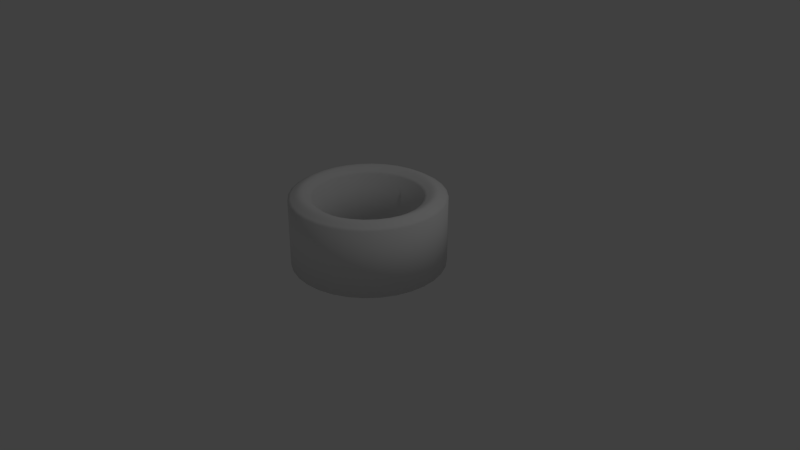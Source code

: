 # Source: well.blend  (saved by Blender 2.76.0; exported with 4.5.12 LTS)
import bpy
from mathutils import Matrix  # noqa: F401  (used for matrix-valued properties, if any)

bpy.ops.wm.read_factory_settings(use_empty=True)
scene = bpy.context.scene
scene.name = 'Scene'

# ---- collections
col_collection_1 = bpy.data.collections.new('Collection 1'); scene.collection.children.link(col_collection_1)

# ---- world
world_world = bpy.data.worlds.new('World'); scene.world = world_world
world_world.color = (0.05088, 0.05088, 0.05088)
world_world.use_sun_shadow = False
world_world.sun_shadow_jitter_overblur = 0.0
world_world.cycles.sampling_method = 'MANUAL'
world_world.cycles.sample_map_resolution = 256

# ---- cameras
cam_camera = bpy.data.cameras.new('Camera')
cam_camera.clip_end = 100.0
cam_camera.lens = 35.0
cam_camera.sensor_width = 32.0
cam_camera.sensor_height = 18.0
cam_camera.ortho_scale = 7.314
cam_camera.dof.focus_distance = 0.0
cam_camera.dof.aperture_fstop = 128.0

# ---- lights
light_lamp = bpy.data.lights.new('Lamp', 'POINT')
light_lamp.transmission_factor = 0.0
light_lamp.cutoff_distance = 30.0
light_lamp.energy = 100.0
light_lamp.shadow_buffer_clip_start = 1.001
light_lamp.shadow_soft_size = 0.1
light_lamp.shadow_maximum_resolution = 0.006
light_lamp.use_absolute_resolution = True
light_lamp.cycles.use_multiple_importance_sampling = False

# ---- meshes
me_cylinder = bpy.data.meshes.new('Cylinder')
me_cylinder.from_pydata([(-0.1951, 0.9808, 0.8233), (-0.1951, 0.9808, -0.05983), (-0.3827, 0.9239, 0.8233), (-0.3827, 0.9239, -0.05983), (-0.5556, 0.8315, 0.8233), (-0.5556, 0.8315, -0.05983), (-0.7071, 0.7071, 0.8233), (-0.7071, 0.7071, -0.05983), (-0.8315, 0.5556, 0.8233), (-0.8315, 0.5556, -0.05983), (-0.9239, 0.3827, 0.8233), (-0.9239, 0.3827, -0.05983), (-0.9808, 0.1951, 0.8233), (-0.9808, 0.1951, -0.05983), (-1.0, 9.656e-07, 0.8233), (-1.0, 9.656e-07, -0.05983), (-0.9808, -0.1951, 0.8233), (-0.9808, -0.1951, -0.05983), (-0.9239, -0.3827, 0.8233), (-0.9239, -0.3827, -0.05983), (-0.8315, -0.5556, 0.8233), (-0.8315, -0.5556, -0.05983), (-0.7071, -0.7071, 0.8233), (-0.7071, -0.7071, -0.05983), (-0.5556, -0.8315, 0.8233), (-0.5556, -0.8315, -0.05983), (-0.3827, -0.9239, 0.8233), (-0.3827, -0.9239, -0.05983), (-0.1951, -0.9808, 0.8233), (-0.1951, -0.9808, -0.05983), (-3.258e-07, -1.0, 0.8233), (-3.258e-07, -1.0, -0.05983), (0.1951, -0.9808, 0.8233), (0.1951, -0.9808, -0.05983), (0.3827, -0.9239, 0.8233), (0.3827, -0.9239, -0.05983), (0.5556, -0.8315, 0.8233), (0.5556, -0.8315, -0.05983), (0.7071, -0.7071, 0.8233), (0.7071, -0.7071, -0.05983), (0.8315, -0.5556, 0.8233), (0.8315, -0.5556, -0.05983), (0.9239, -0.3827, 0.8233), (0.9239, -0.3827, -0.05983), (0.9808, -0.1951, 0.8233), (0.9808, -0.1951, -0.05983), (1.0, 7.55e-08, 0.8233), (1.0, 7.55e-08, -0.05983), (0.9808, 0.1951, 0.8233), (0.9808, 0.1951, -0.05983), (0.9239, 0.3827, 0.8233), (0.9239, 0.3827, -0.05983), (0.8315, 0.5556, 0.8233), (0.8315, 0.5556, -0.05983), (0.7071, 0.7071, 0.8233), (0.7071, 0.7071, -0.05983), (0.5556, 0.8315, 0.8233), (0.5556, 0.8315, -0.05983), (0.3827, 0.9239, 0.8233), (0.3827, 0.9239, -0.05983), (0.1951, 0.9808, 0.8233), (0.1951, 0.9808, -0.05983), (0.0, 1.0, 0.8233), (0.0, 1.0, -0.05983), (-0.137, 0.6885, 0.8233), (-0.137, 0.6885, -0.05983), (-0.2686, 0.6486, 0.8233), (-0.2686, 0.6486, -0.05983), (-0.39, 0.5837, 0.8233), (-0.39, 0.5837, -0.05983), (-0.4964, 0.4964, 0.8233), (-0.4964, 0.4964, -0.05983), (-0.5837, 0.39, 0.8233), (-0.5837, 0.39, -0.05983), (-0.6486, 0.2686, 0.8233), (-0.6486, 0.2686, -0.05983), (-0.6885, 0.137, 0.8233), (-0.6885, 0.137, -0.05983), (-0.702, 9.656e-07, 0.8233), (-0.702, 9.656e-07, -0.05983), (-0.6885, -0.137, 0.8233), (-0.6885, -0.137, -0.05983), (-0.6486, -0.2686, 0.8233), (-0.6486, -0.2686, -0.05983), (-0.5837, -0.39, 0.8233), (-0.5837, -0.39, -0.05983), (-0.4964, -0.4964, 0.8233), (-0.4964, -0.4964, -0.05983), (-0.39, -0.5837, 0.8233), (-0.39, -0.5837, -0.05983), (-0.2686, -0.6486, 0.8233), (-0.2686, -0.6486, -0.05983), (-0.137, -0.6885, 0.8233), (-0.137, -0.6885, -0.05983), (-3.258e-07, -0.702, 0.8233), (-3.258e-07, -0.702, -0.05983), (0.137, -0.6885, 0.8233), (0.137, -0.6885, -0.05983), (0.2686, -0.6486, 0.8233), (0.2686, -0.6486, -0.05983), (0.39, -0.5837, 0.8233), (0.39, -0.5837, -0.05983), (0.4964, -0.4964, 0.8233), (0.4964, -0.4964, -0.05983), (0.5837, -0.39, 0.8233), (0.5837, -0.39, -0.05983), (0.6486, -0.2686, 0.8233), (0.6486, -0.2686, -0.05983), (0.6885, -0.137, 0.8233), (0.6885, -0.137, -0.05983), (0.702, 7.55e-08, 0.8233), (0.702, 7.55e-08, -0.05983), (0.6885, 0.137, 0.8233), (0.6885, 0.137, -0.05983), (0.6486, 0.2686, 0.8233), (0.6486, 0.2686, -0.05983), (0.5837, 0.39, 0.8233), (0.5837, 0.39, -0.05983), (0.4964, 0.4964, 0.8233), (0.4964, 0.4964, -0.05983), (0.39, 0.5837, 0.8233), (0.39, 0.5837, -0.05983), (0.2686, 0.6486, 0.8233), (0.2686, 0.6486, -0.05983), (0.137, 0.6885, 0.8233), (0.137, 0.6885, -0.05983), (0.0, 0.702, 0.8233), (0.0, 0.702, -0.05983), (-0.1878, 0.9443, 0.8442), (-0.1806, 0.9077, 0.8674), (-0.1733, 0.8712, 0.8862), (-0.166, 0.8347, 0.8939), (-0.1588, 0.7981, 0.8862), (-0.1515, 0.7616, 0.8674), (-0.1442, 0.725, 0.8442), (-0.3684, 0.8895, 0.8442), (-0.3542, 0.8551, 0.8674), (-0.3399, 0.8206, 0.8862), (-0.3257, 0.7862, 0.8939), (-0.3114, 0.7518, 0.8862), (-0.2972, 0.7174, 0.8674), (-0.2829, 0.683, 0.8442), (-0.5349, 0.8005, 0.8442), (-0.5142, 0.7695, 0.8674), (-0.4935, 0.7386, 0.8862), (-0.4728, 0.7076, 0.8939), (-0.4521, 0.6766, 0.8862), (-0.4314, 0.6456, 0.8674), (-0.4107, 0.6147, 0.8442), (-0.6808, 0.6808, 0.8442), (-0.6544, 0.6544, 0.8674), (-0.6281, 0.6281, 0.8862), (-0.6018, 0.6018, 0.8939), (-0.5754, 0.5754, 0.8862), (-0.5491, 0.5491, 0.8674), (-0.5227, 0.5227, 0.8442), (-0.8005, 0.5349, 0.8442), (-0.7695, 0.5142, 0.8674), (-0.7386, 0.4935, 0.8862), (-0.7076, 0.4728, 0.8939), (-0.6766, 0.4521, 0.8862), (-0.6456, 0.4314, 0.8674), (-0.6147, 0.4107, 0.8442), (-0.8895, 0.3684, 0.8442), (-0.8551, 0.3542, 0.8674), (-0.8206, 0.3399, 0.8862), (-0.7862, 0.3257, 0.8939), (-0.7518, 0.3114, 0.8862), (-0.7174, 0.2972, 0.8674), (-0.683, 0.2829, 0.8442), (-0.9443, 0.1878, 0.8442), (-0.9077, 0.1806, 0.8674), (-0.8712, 0.1733, 0.8862), (-0.8346, 0.166, 0.8939), (-0.7981, 0.1588, 0.8862), (-0.7616, 0.1515, 0.8674), (-0.725, 0.1442, 0.8442), (-0.9628, 9.656e-07, 0.8442), (-0.9255, 9.656e-07, 0.8674), (-0.8883, 9.656e-07, 0.8862), (-0.851, 9.656e-07, 0.8939), (-0.8138, 9.656e-07, 0.8862), (-0.7765, 9.656e-07, 0.8674), (-0.7393, 9.656e-07, 0.8442), (-0.9443, -0.1878, 0.8442), (-0.9077, -0.1806, 0.8674), (-0.8712, -0.1733, 0.8862), (-0.8347, -0.166, 0.8939), (-0.7981, -0.1588, 0.8862), (-0.7616, -0.1515, 0.8674), (-0.725, -0.1442, 0.8442), (-0.8895, -0.3684, 0.8442), (-0.8551, -0.3542, 0.8674), (-0.8206, -0.3399, 0.8862), (-0.7862, -0.3257, 0.8939), (-0.7518, -0.3114, 0.8862), (-0.7174, -0.2972, 0.8674), (-0.683, -0.2829, 0.8442), (-0.8005, -0.5349, 0.8442), (-0.7695, -0.5142, 0.8674), (-0.7386, -0.4935, 0.8862), (-0.7076, -0.4728, 0.8939), (-0.6766, -0.4521, 0.8862), (-0.6456, -0.4314, 0.8674), (-0.6147, -0.4107, 0.8442), (-0.6808, -0.6808, 0.8442), (-0.6544, -0.6544, 0.8674), (-0.6281, -0.6281, 0.8862), (-0.6018, -0.6018, 0.8939), (-0.5754, -0.5754, 0.8862), (-0.5491, -0.5491, 0.8674), (-0.5227, -0.5227, 0.8442), (-0.5349, -0.8005, 0.8442), (-0.5142, -0.7695, 0.8674), (-0.4935, -0.7386, 0.8862), (-0.4728, -0.7076, 0.8939), (-0.4521, -0.6766, 0.8862), (-0.4314, -0.6456, 0.8674), (-0.4107, -0.6147, 0.8442), (-0.3684, -0.8895, 0.8442), (-0.3542, -0.8551, 0.8674), (-0.3399, -0.8206, 0.8862), (-0.3257, -0.7862, 0.8939), (-0.3114, -0.7518, 0.8862), (-0.2972, -0.7174, 0.8674), (-0.2829, -0.683, 0.8442), (-0.1878, -0.9443, 0.8442), (-0.1806, -0.9077, 0.8674), (-0.1733, -0.8712, 0.8862), (-0.166, -0.8346, 0.8939), (-0.1588, -0.7981, 0.8862), (-0.1515, -0.7616, 0.8674), (-0.1442, -0.725, 0.8442), (-3.258e-07, -0.9628, 0.8442), (-3.258e-07, -0.9255, 0.8674), (-3.258e-07, -0.8883, 0.8862), (-3.258e-07, -0.851, 0.8939), (-3.258e-07, -0.8138, 0.8862), (-3.258e-07, -0.7765, 0.8674), (-3.258e-07, -0.7393, 0.8442), (0.1878, -0.9443, 0.8442), (0.1806, -0.9077, 0.8674), (0.1733, -0.8712, 0.8862), (0.166, -0.8347, 0.8939), (0.1588, -0.7981, 0.8862), (0.1515, -0.7616, 0.8674), (0.1442, -0.725, 0.8442), (0.3684, -0.8895, 0.8442), (0.3542, -0.8551, 0.8674), (0.3399, -0.8206, 0.8862), (0.3257, -0.7862, 0.8939), (0.3114, -0.7518, 0.8862), (0.2972, -0.7174, 0.8674), (0.2829, -0.683, 0.8442), (0.5349, -0.8005, 0.8442), (0.5142, -0.7695, 0.8674), (0.4935, -0.7386, 0.8862), (0.4728, -0.7076, 0.8939), (0.4521, -0.6766, 0.8862), (0.4314, -0.6456, 0.8674), (0.4107, -0.6147, 0.8442), (0.6808, -0.6808, 0.8442), (0.6544, -0.6544, 0.8674), (0.6281, -0.6281, 0.8862), (0.6018, -0.6018, 0.8939), (0.5754, -0.5754, 0.8862), (0.5491, -0.5491, 0.8674), (0.5227, -0.5227, 0.8442), (0.8005, -0.5349, 0.8442), (0.7695, -0.5142, 0.8674), (0.7386, -0.4935, 0.8862), (0.7076, -0.4728, 0.8939), (0.6766, -0.4521, 0.8862), (0.6456, -0.4314, 0.8674), (0.6147, -0.4107, 0.8442), (0.8895, -0.3684, 0.8442), (0.8551, -0.3542, 0.8674), (0.8206, -0.3399, 0.8862), (0.7862, -0.3257, 0.8939), (0.7518, -0.3114, 0.8862), (0.7174, -0.2972, 0.8674), (0.683, -0.2829, 0.8442), (0.9443, -0.1878, 0.8442), (0.9077, -0.1806, 0.8674), (0.8712, -0.1733, 0.8862), (0.8347, -0.166, 0.8939), (0.7981, -0.1588, 0.8862), (0.7616, -0.1515, 0.8674), (0.725, -0.1442, 0.8442), (0.9628, 7.55e-08, 0.8442), (0.9255, 7.55e-08, 0.8674), (0.8883, 7.55e-08, 0.8862), (0.851, 7.55e-08, 0.8939), (0.8138, 7.55e-08, 0.8862), (0.7765, 7.55e-08, 0.8674), (0.7393, 7.55e-08, 0.8442), (0.9443, 0.1878, 0.8442), (0.9077, 0.1806, 0.8674), (0.8712, 0.1733, 0.8862), (0.8347, 0.166, 0.8939), (0.7981, 0.1588, 0.8862), (0.7616, 0.1515, 0.8674), (0.725, 0.1442, 0.8442), (0.8895, 0.3684, 0.8442), (0.8551, 0.3542, 0.8674), (0.8206, 0.3399, 0.8862), (0.7862, 0.3257, 0.8939), (0.7518, 0.3114, 0.8862), (0.7174, 0.2972, 0.8674), (0.683, 0.2829, 0.8442), (0.8005, 0.5349, 0.8442), (0.7695, 0.5142, 0.8674), (0.7386, 0.4935, 0.8862), (0.7076, 0.4728, 0.8939), (0.6766, 0.4521, 0.8862), (0.6456, 0.4314, 0.8674), (0.6147, 0.4107, 0.8442), (0.6808, 0.6808, 0.8442), (0.6544, 0.6544, 0.8674), (0.6281, 0.6281, 0.8862), (0.6018, 0.6018, 0.8939), (0.5754, 0.5754, 0.8862), (0.5491, 0.5491, 0.8674), (0.5227, 0.5227, 0.8442), (0.5349, 0.8005, 0.8442), (0.5142, 0.7695, 0.8674), (0.4935, 0.7386, 0.8862), (0.4728, 0.7076, 0.8939), (0.4521, 0.6766, 0.8862), (0.4314, 0.6456, 0.8674), (0.4107, 0.6147, 0.8442), (0.3684, 0.8895, 0.8442), (0.3542, 0.8551, 0.8674), (0.3399, 0.8206, 0.8862), (0.3257, 0.7862, 0.8939), (0.3114, 0.7518, 0.8862), (0.2972, 0.7174, 0.8674), (0.2829, 0.683, 0.8442), (0.1878, 0.9443, 0.8442), (0.1806, 0.9077, 0.8674), (0.1733, 0.8712, 0.8862), (0.166, 0.8347, 0.8939), (0.1588, 0.7981, 0.8862), (0.1515, 0.7616, 0.8674), (0.1442, 0.725, 0.8442), (0.0, 0.9628, 0.8442), (0.0, 0.9255, 0.8674), (0.0, 0.8883, 0.8862), (0.0, 0.851, 0.8939), (0.0, 0.8138, 0.8862), (0.0, 0.7765, 0.8674), (0.0, 0.7393, 0.8442)], [], [(35, 34, 32, 33), (21, 20, 18, 19), (29, 28, 26, 27), (23, 22, 20, 21), (37, 36, 34, 35), (19, 18, 16, 17), (31, 30, 28, 29), (39, 38, 36, 37), (33, 32, 30, 31), (25, 24, 22, 23), (13, 12, 10, 11), (27, 26, 24, 25), (59, 58, 56, 57), (63, 62, 60, 61), (43, 42, 40, 41), (57, 56, 54, 55), (53, 52, 50, 51), (9, 8, 6, 7), (61, 60, 58, 59), (11, 10, 8, 9), (55, 54, 52, 53), (41, 40, 38, 39), (3, 2, 0, 1), (45, 44, 42, 43), (47, 46, 44, 45), (7, 6, 4, 5), (51, 50, 48, 49), (17, 16, 14, 15), (1, 0, 62, 63), (49, 48, 46, 47), (15, 14, 12, 13), (5, 4, 2, 3), (97, 96, 98, 99), (83, 82, 84, 85), (91, 90, 92, 93), (85, 84, 86, 87), (99, 98, 100, 101), (81, 80, 82, 83), (93, 92, 94, 95), (101, 100, 102, 103), (95, 94, 96, 97), (87, 86, 88, 89), (75, 74, 76, 77), (89, 88, 90, 91), (121, 120, 122, 123), (125, 124, 126, 127), (105, 104, 106, 107), (119, 118, 120, 121), (115, 114, 116, 117), (71, 70, 72, 73), (123, 122, 124, 125), (73, 72, 74, 75), (117, 116, 118, 119), (103, 102, 104, 105), (65, 64, 66, 67), (107, 106, 108, 109), (109, 108, 110, 111), (69, 68, 70, 71), (113, 112, 114, 115), (79, 78, 80, 81), (127, 126, 64, 65), (111, 110, 112, 113), (77, 76, 78, 79), (67, 66, 68, 69), (351, 134, 64, 126), (1, 63, 127, 65), (134, 141, 66, 64), (3, 1, 65, 67), (141, 148, 68, 66), (5, 3, 67, 69), (148, 155, 70, 68), (7, 5, 69, 71), (155, 162, 72, 70), (9, 7, 71, 73), (162, 169, 74, 72), (11, 9, 73, 75), (169, 176, 76, 74), (13, 11, 75, 77), (176, 183, 78, 76), (15, 13, 77, 79), (183, 190, 80, 78), (17, 15, 79, 81), (190, 197, 82, 80), (19, 17, 81, 83), (197, 204, 84, 82), (21, 19, 83, 85), (204, 211, 86, 84), (23, 21, 85, 87), (211, 218, 88, 86), (25, 23, 87, 89), (218, 225, 90, 88), (27, 25, 89, 91), (225, 232, 92, 90), (29, 27, 91, 93), (232, 239, 94, 92), (31, 29, 93, 95), (239, 246, 96, 94), (33, 31, 95, 97), (246, 253, 98, 96), (35, 33, 97, 99), (253, 260, 100, 98), (37, 35, 99, 101), (260, 267, 102, 100), (39, 37, 101, 103), (267, 274, 104, 102), (41, 39, 103, 105), (274, 281, 106, 104), (43, 41, 105, 107), (281, 288, 108, 106), (45, 43, 107, 109), (288, 295, 110, 108), (47, 45, 109, 111), (295, 302, 112, 110), (49, 47, 111, 113), (302, 309, 114, 112), (51, 49, 113, 115), (309, 316, 116, 114), (53, 51, 115, 117), (316, 323, 118, 116), (55, 53, 117, 119), (323, 330, 120, 118), (57, 55, 119, 121), (330, 337, 122, 120), (59, 57, 121, 123), (337, 344, 124, 122), (61, 59, 123, 125), (344, 351, 126, 124), (63, 61, 125, 127), (60, 62, 345, 338), (338, 345, 346, 339), (339, 346, 347, 340), (340, 347, 348, 341), (341, 348, 349, 342), (342, 349, 350, 343), (343, 350, 351, 344), (58, 60, 338, 331), (331, 338, 339, 332), (332, 339, 340, 333), (333, 340, 341, 334), (334, 341, 342, 335), (335, 342, 343, 336), (336, 343, 344, 337), (56, 58, 331, 324), (324, 331, 332, 325), (325, 332, 333, 326), (326, 333, 334, 327), (327, 334, 335, 328), (328, 335, 336, 329), (329, 336, 337, 330), (54, 56, 324, 317), (317, 324, 325, 318), (318, 325, 326, 319), (319, 326, 327, 320), (320, 327, 328, 321), (321, 328, 329, 322), (322, 329, 330, 323), (52, 54, 317, 310), (310, 317, 318, 311), (311, 318, 319, 312), (312, 319, 320, 313), (313, 320, 321, 314), (314, 321, 322, 315), (315, 322, 323, 316), (50, 52, 310, 303), (303, 310, 311, 304), (304, 311, 312, 305), (305, 312, 313, 306), (306, 313, 314, 307), (307, 314, 315, 308), (308, 315, 316, 309), (48, 50, 303, 296), (296, 303, 304, 297), (297, 304, 305, 298), (298, 305, 306, 299), (299, 306, 307, 300), (300, 307, 308, 301), (301, 308, 309, 302), (46, 48, 296, 289), (289, 296, 297, 290), (290, 297, 298, 291), (291, 298, 299, 292), (292, 299, 300, 293), (293, 300, 301, 294), (294, 301, 302, 295), (44, 46, 289, 282), (282, 289, 290, 283), (283, 290, 291, 284), (284, 291, 292, 285), (285, 292, 293, 286), (286, 293, 294, 287), (287, 294, 295, 288), (42, 44, 282, 275), (275, 282, 283, 276), (276, 283, 284, 277), (277, 284, 285, 278), (278, 285, 286, 279), (279, 286, 287, 280), (280, 287, 288, 281), (40, 42, 275, 268), (268, 275, 276, 269), (269, 276, 277, 270), (270, 277, 278, 271), (271, 278, 279, 272), (272, 279, 280, 273), (273, 280, 281, 274), (38, 40, 268, 261), (261, 268, 269, 262), (262, 269, 270, 263), (263, 270, 271, 264), (264, 271, 272, 265), (265, 272, 273, 266), (266, 273, 274, 267), (36, 38, 261, 254), (254, 261, 262, 255), (255, 262, 263, 256), (256, 263, 264, 257), (257, 264, 265, 258), (258, 265, 266, 259), (259, 266, 267, 260), (34, 36, 254, 247), (247, 254, 255, 248), (248, 255, 256, 249), (249, 256, 257, 250), (250, 257, 258, 251), (251, 258, 259, 252), (252, 259, 260, 253), (32, 34, 247, 240), (240, 247, 248, 241), (241, 248, 249, 242), (242, 249, 250, 243), (243, 250, 251, 244), (244, 251, 252, 245), (245, 252, 253, 246), (30, 32, 240, 233), (233, 240, 241, 234), (234, 241, 242, 235), (235, 242, 243, 236), (236, 243, 244, 237), (237, 244, 245, 238), (238, 245, 246, 239), (28, 30, 233, 226), (226, 233, 234, 227), (227, 234, 235, 228), (228, 235, 236, 229), (229, 236, 237, 230), (230, 237, 238, 231), (231, 238, 239, 232), (26, 28, 226, 219), (219, 226, 227, 220), (220, 227, 228, 221), (221, 228, 229, 222), (222, 229, 230, 223), (223, 230, 231, 224), (224, 231, 232, 225), (24, 26, 219, 212), (212, 219, 220, 213), (213, 220, 221, 214), (214, 221, 222, 215), (215, 222, 223, 216), (216, 223, 224, 217), (217, 224, 225, 218), (22, 24, 212, 205), (205, 212, 213, 206), (206, 213, 214, 207), (207, 214, 215, 208), (208, 215, 216, 209), (209, 216, 217, 210), (210, 217, 218, 211), (20, 22, 205, 198), (198, 205, 206, 199), (199, 206, 207, 200), (200, 207, 208, 201), (201, 208, 209, 202), (202, 209, 210, 203), (203, 210, 211, 204), (18, 20, 198, 191), (191, 198, 199, 192), (192, 199, 200, 193), (193, 200, 201, 194), (194, 201, 202, 195), (195, 202, 203, 196), (196, 203, 204, 197), (16, 18, 191, 184), (184, 191, 192, 185), (185, 192, 193, 186), (186, 193, 194, 187), (187, 194, 195, 188), (188, 195, 196, 189), (189, 196, 197, 190), (14, 16, 184, 177), (177, 184, 185, 178), (178, 185, 186, 179), (179, 186, 187, 180), (180, 187, 188, 181), (181, 188, 189, 182), (182, 189, 190, 183), (12, 14, 177, 170), (170, 177, 178, 171), (171, 178, 179, 172), (172, 179, 180, 173), (173, 180, 181, 174), (174, 181, 182, 175), (175, 182, 183, 176), (10, 12, 170, 163), (163, 170, 171, 164), (164, 171, 172, 165), (165, 172, 173, 166), (166, 173, 174, 167), (167, 174, 175, 168), (168, 175, 176, 169), (8, 10, 163, 156), (156, 163, 164, 157), (157, 164, 165, 158), (158, 165, 166, 159), (159, 166, 167, 160), (160, 167, 168, 161), (161, 168, 169, 162), (6, 8, 156, 149), (149, 156, 157, 150), (150, 157, 158, 151), (151, 158, 159, 152), (152, 159, 160, 153), (153, 160, 161, 154), (154, 161, 162, 155), (4, 6, 149, 142), (142, 149, 150, 143), (143, 150, 151, 144), (144, 151, 152, 145), (145, 152, 153, 146), (146, 153, 154, 147), (147, 154, 155, 148), (2, 4, 142, 135), (135, 142, 143, 136), (136, 143, 144, 137), (137, 144, 145, 138), (138, 145, 146, 139), (139, 146, 147, 140), (140, 147, 148, 141), (0, 2, 135, 128), (128, 135, 136, 129), (129, 136, 137, 130), (130, 137, 138, 131), (131, 138, 139, 132), (132, 139, 140, 133), (133, 140, 141, 134), (62, 0, 128, 345), (345, 128, 129, 346), (346, 129, 130, 347), (347, 130, 131, 348), (348, 131, 132, 349), (349, 132, 133, 350), (350, 133, 134, 351)])
me_cylinder.polygons.foreach_set('use_smooth', [1, 1, 1, 1, 1, 1, 1, 1, 1, 1, 1, 1, 1, 1, 1, 1, 1, 1, 1, 1, 1, 1, 1, 1, 1, 1, 1, 1, 1, 1, 1, 1, 1, 1, 1, 1, 1, 1, 1, 1, 1, 1, 1, 1, 1, 1, 1, 1, 1, 1, 1, 1, 1, 1, 1, 1, 1, 1, 1, 1, 1, 1, 1, 1, 1, 0, 1, 0, 1, 0, 1, 0, 1, 0, 1, 0, 1, 0, 1, 0, 1, 0, 1, 0, 1, 0, 1, 0, 1, 0, 1, 0, 1, 0, 1, 0, 1, 0, 1, 0, 1, 0, 1, 0, 1, 0, 1, 0, 1, 0, 1, 0, 1, 0, 1, 0, 1, 0, 1, 0, 1, 0, 1, 0, 1, 0, 1, 0, 1, 1, 1, 1, 1, 1, 1, 1, 1, 1, 1, 1, 1, 1, 1, 1, 1, 1, 1, 1, 1, 1, 1, 1, 1, 1, 1, 1, 1, 1, 1, 1, 1, 1, 1, 1, 1, 1, 1, 1, 1, 1, 1, 1, 1, 1, 1, 1, 1, 1, 1, 1, 1, 1, 1, 1, 1, 1, 1, 1, 1, 1, 1, 1, 1, 1, 1, 1, 1, 1, 1, 1, 1, 1, 1, 1, 1, 1, 1, 1, 1, 1, 1, 1, 1, 1, 1, 1, 1, 1, 1, 1, 1, 1, 1, 1, 1, 1, 1, 1, 1, 1, 1, 1, 1, 1, 1, 1, 1, 1, 1, 1, 1, 1, 1, 1, 1, 1, 1, 1, 1, 1, 1, 1, 1, 1, 1, 1, 1, 1, 1, 1, 1, 1, 1, 1, 1, 1, 1, 1, 1, 1, 1, 1, 1, 1, 1, 1, 1, 1, 1, 1, 1, 1, 1, 1, 1, 1, 1, 1, 1, 1, 1, 1, 1, 1, 1, 1, 1, 1, 1, 1, 1, 1, 1, 1, 1, 1, 1, 1, 1, 1, 1, 1, 1, 1, 1, 1, 1, 1, 1, 1, 1, 1, 1, 1, 1, 1, 1, 1, 1, 1, 1, 1, 1, 1, 1, 1, 1, 1, 1, 1, 1, 1, 1, 1, 1, 1, 1, 1, 1, 1, 1, 1])
_uv = me_cylinder.uv_layers.new(name='UVMap')
_uv.uv.foreach_set('vector', [0.5461, 0.07011, 0.415, 0.2305, 0.3933, 0.2168, 0.4904, 0.0329, 0.1174, 0.0745, 0.2481, 0.2341, 0.2303, 0.2528, 0.07032, 0.1214, 0.3632, 9.999e-05, 0.3437, 0.2026, 0.3179, 0.2034, 0.2979, 9.996e-05, 0.1726, 0.03788, 0.2692, 0.2193, 0.2481, 0.2341, 0.1174, 0.0745, 0.593, 0.1173, 0.4336, 0.2483, 0.415, 0.2305, 0.5461, 0.07011, 0.07032, 0.1214, 0.2303, 0.2528, 0.2165, 0.2745, 0.03316, 0.1769, 0.4271, 0.01267, 0.3694, 0.2069, 0.3437, 0.2026, 0.3632, 9.999e-05, 0.6297, 0.1724, 0.4484, 0.2694, 0.4336, 0.2483, 0.593, 0.1173, 0.4904, 0.0329, 0.3933, 0.2168, 0.3694, 0.2069, 0.4271, 0.01267, 0.2335, 0.0128, 0.2928, 0.2089, 0.2692, 0.2193, 0.1726, 0.03788, 9.996e-05, 0.3052, 0.2026, 0.3238, 0.2033, 0.3497, 0.0002689, 0.3704, 0.2979, 9.996e-05, 0.3179, 0.2034, 0.2928, 0.2089, 0.2335, 0.0128, 0.3696, 0.6676, 0.3497, 0.4645, 0.3748, 0.4589, 0.4339, 0.6549, 0.2406, 0.655, 0.2982, 0.4609, 0.3239, 0.4652, 0.3043, 0.6675, 0.6675, 0.2977, 0.4644, 0.3182, 0.4588, 0.293, 0.6548, 0.2334, 0.4339, 0.6549, 0.3748, 0.4589, 0.3984, 0.4485, 0.4949, 0.6299, 0.55, 0.5934, 0.4195, 0.4337, 0.4373, 0.4151, 0.5971, 0.5466, 0.01306, 0.4346, 0.2089, 0.3749, 0.2193, 0.3984, 0.03816, 0.4954, 0.3043, 0.6675, 0.3239, 0.4652, 0.3497, 0.4645, 0.3696, 0.6676, 0.0002689, 0.3704, 0.2033, 0.3497, 0.2089, 0.3749, 0.01306, 0.4346, 0.4949, 0.6299, 0.3984, 0.4485, 0.4195, 0.4337, 0.55, 0.5934, 0.6548, 0.2334, 0.4588, 0.293, 0.4484, 0.2694, 0.6297, 0.1724, 0.1217, 0.5976, 0.2527, 0.4373, 0.2743, 0.4511, 0.1773, 0.6347, 0.6676, 0.3629, 0.4651, 0.3442, 0.4644, 0.3182, 0.6675, 0.2977, 0.6601, 0.4292, 0.4603, 0.3695, 0.4651, 0.3442, 0.6676, 0.3629, 0.03816, 0.4954, 0.2193, 0.3984, 0.2341, 0.4195, 0.0748, 0.5505, 0.5971, 0.5466, 0.4373, 0.4151, 0.451, 0.3934, 0.6343, 0.4911, 0.03316, 0.1769, 0.2165, 0.2745, 0.2073, 0.2984, 0.007523, 0.2389, 0.1773, 0.6347, 0.2743, 0.4511, 0.2982, 0.4609, 0.2406, 0.655, 0.6343, 0.4911, 0.451, 0.3934, 0.4603, 0.3695, 0.6601, 0.4292, 0.007523, 0.2389, 0.2073, 0.2984, 0.2026, 0.3238, 9.996e-05, 0.3052, 0.0748, 0.5505, 0.2341, 0.4195, 0.2527, 0.4373, 0.1217, 0.5976, 0.3423, 0.316, 0.3738, 0.2549, 0.3884, 0.2643, 0.3457, 0.3181, 0.3176, 0.3217, 0.2641, 0.2792, 0.276, 0.2666, 0.3202, 0.3188, 0.3307, 0.3141, 0.3231, 0.246, 0.3405, 0.2457, 0.3347, 0.3139, 0.3202, 0.3188, 0.276, 0.2666, 0.2903, 0.2568, 0.3233, 0.3165, 0.3457, 0.3181, 0.3884, 0.2643, 0.401, 0.2763, 0.3487, 0.3207, 0.3156, 0.325, 0.2547, 0.2937, 0.2641, 0.2792, 0.3176, 0.3217, 0.3347, 0.3139, 0.3405, 0.2457, 0.3577, 0.2484, 0.3386, 0.3147, 0.3487, 0.3207, 0.401, 0.2763, 0.4109, 0.2905, 0.3511, 0.3239, 0.3386, 0.3147, 0.3577, 0.2484, 0.3738, 0.2549, 0.3423, 0.316, 0.3233, 0.3165, 0.2903, 0.2568, 0.3061, 0.2498, 0.3269, 0.3149, 0.3139, 0.3365, 0.246, 0.3445, 0.2455, 0.3271, 0.3137, 0.3325, 0.3269, 0.3149, 0.3061, 0.2498, 0.3231, 0.246, 0.3307, 0.3141, 0.3406, 0.3529, 0.3614, 0.4181, 0.3445, 0.4218, 0.3368, 0.3538, 0.3329, 0.3539, 0.3271, 0.4222, 0.3099, 0.4194, 0.3291, 0.3532, 0.3528, 0.3275, 0.4179, 0.3064, 0.4217, 0.3234, 0.3537, 0.3313, 0.3442, 0.3513, 0.3773, 0.4111, 0.3614, 0.4181, 0.3406, 0.3529, 0.3499, 0.3462, 0.4035, 0.3887, 0.3916, 0.4012, 0.3473, 0.3491, 0.3166, 0.3439, 0.2567, 0.3773, 0.2496, 0.3615, 0.3149, 0.3403, 0.3368, 0.3538, 0.3445, 0.4218, 0.3271, 0.4222, 0.3329, 0.3539, 0.3149, 0.3403, 0.2496, 0.3615, 0.246, 0.3445, 0.3139, 0.3365, 0.3473, 0.3491, 0.3916, 0.4012, 0.3773, 0.4111, 0.3442, 0.3513, 0.3511, 0.3239, 0.4109, 0.2905, 0.4179, 0.3064, 0.3528, 0.3275, 0.3254, 0.3517, 0.2938, 0.413, 0.2792, 0.4035, 0.322, 0.3497, 0.3537, 0.3313, 0.4217, 0.3234, 0.4221, 0.3407, 0.354, 0.3352, 0.354, 0.3352, 0.4221, 0.3407, 0.4189, 0.3579, 0.3534, 0.3391, 0.319, 0.3471, 0.2666, 0.3916, 0.2567, 0.3773, 0.3166, 0.3439, 0.3519, 0.3429, 0.4129, 0.3742, 0.4035, 0.3887, 0.3499, 0.3462, 0.3142, 0.3287, 0.2487, 0.31, 0.2547, 0.2937, 0.3156, 0.325, 0.3291, 0.3532, 0.3099, 0.4194, 0.2938, 0.413, 0.3254, 0.3517, 0.3534, 0.3391, 0.4189, 0.3579, 0.4129, 0.3742, 0.3519, 0.3429, 0.3137, 0.3325, 0.2455, 0.3271, 0.2487, 0.31, 0.3142, 0.3287, 0.322, 0.3497, 0.2792, 0.4035, 0.2666, 0.3916, 0.319, 0.3471, 0.3085, 0.4245, 0.2914, 0.4178, 0.2938, 0.413, 0.3099, 0.4194, 0.7854, 0.006482, 0.8175, 9.998e-05, 0.8224, 0.04959, 0.7998, 0.05407, 0.2914, 0.4178, 0.2759, 0.4078, 0.2792, 0.4035, 0.2938, 0.413, 0.7552, 0.019, 0.7854, 0.006482, 0.7998, 0.05407, 0.7786, 0.06285, 0.2759, 0.4078, 0.2626, 0.395, 0.2666, 0.3916, 0.2792, 0.4035, 0.728, 0.03717, 0.7552, 0.019, 0.7786, 0.06285, 0.7595, 0.07561, 0.2626, 0.395, 0.252, 0.38, 0.2567, 0.3773, 0.2666, 0.3916, 0.7048, 0.0603, 0.728, 0.03717, 0.7595, 0.07561, 0.7433, 0.09185, 0.252, 0.38, 0.2446, 0.3631, 0.2496, 0.3615, 0.2567, 0.3773, 0.6867, 0.0875, 0.7048, 0.0603, 0.7433, 0.09185, 0.7305, 0.1109, 0.2446, 0.3631, 0.2406, 0.3451, 0.246, 0.3445, 0.2496, 0.3615, 0.6742, 0.1177, 0.6867, 0.0875, 0.7305, 0.1109, 0.7217, 0.1322, 0.2406, 0.3451, 0.2402, 0.3267, 0.2455, 0.3271, 0.246, 0.3445, 0.6678, 0.1498, 0.6742, 0.1177, 0.7217, 0.1322, 0.7173, 0.1547, 0.2402, 0.3267, 0.2435, 0.3086, 0.2487, 0.31, 0.2455, 0.3271, 0.6678, 0.1825, 0.6678, 0.1498, 0.7173, 0.1547, 0.7173, 0.1776, 0.2435, 0.3086, 0.25, 0.2914, 0.2547, 0.2937, 0.2487, 0.31, 0.6742, 0.2146, 0.6678, 0.1825, 0.7173, 0.1776, 0.7217, 0.2002, 0.25, 0.2914, 0.2598, 0.2759, 0.2641, 0.2792, 0.2547, 0.2937, 0.6867, 0.2448, 0.6742, 0.2146, 0.7217, 0.2002, 0.7305, 0.2214, 0.2598, 0.2759, 0.2726, 0.2626, 0.276, 0.2666, 0.2641, 0.2792, 0.7048, 0.272, 0.6867, 0.2448, 0.7305, 0.2214, 0.7433, 0.2405, 0.2726, 0.2626, 0.2876, 0.2521, 0.2903, 0.2568, 0.276, 0.2666, 0.728, 0.2952, 0.7048, 0.272, 0.7433, 0.2405, 0.7595, 0.2567, 0.2876, 0.2521, 0.3045, 0.2447, 0.3061, 0.2498, 0.2903, 0.2568, 0.7552, 0.3133, 0.728, 0.2952, 0.7595, 0.2567, 0.7786, 0.2695, 0.3045, 0.2447, 0.3225, 0.2407, 0.3231, 0.246, 0.3061, 0.2498, 0.7854, 0.3258, 0.7552, 0.3133, 0.7786, 0.2695, 0.7998, 0.2783, 0.3225, 0.2407, 0.341, 0.2403, 0.3405, 0.2457, 0.3231, 0.246, 0.8175, 0.3322, 0.7854, 0.3258, 0.7998, 0.2783, 0.8224, 0.2827, 0.341, 0.2403, 0.3591, 0.2434, 0.3577, 0.2484, 0.3405, 0.2457, 0.8502, 0.3322, 0.8175, 0.3322, 0.8224, 0.2827, 0.8453, 0.2827, 0.3591, 0.2434, 0.3762, 0.2501, 0.3738, 0.2549, 0.3577, 0.2484, 0.8823, 0.3258, 0.8502, 0.3322, 0.8453, 0.2827, 0.8678, 0.2783, 0.3762, 0.2501, 0.3918, 0.26, 0.3884, 0.2643, 0.3738, 0.2549, 0.9125, 0.3133, 0.8823, 0.3258, 0.8678, 0.2783, 0.8891, 0.2695, 0.3918, 0.26, 0.405, 0.2728, 0.401, 0.2763, 0.3884, 0.2643, 0.9397, 0.2952, 0.9125, 0.3133, 0.8891, 0.2695, 0.9081, 0.2567, 0.405, 0.2728, 0.4156, 0.2879, 0.4109, 0.2905, 0.401, 0.2763, 0.9628, 0.272, 0.9397, 0.2952, 0.9081, 0.2567, 0.9244, 0.2405, 0.4156, 0.2879, 0.4231, 0.3048, 0.4179, 0.3064, 0.4109, 0.2905, 0.981, 0.2448, 0.9628, 0.272, 0.9244, 0.2405, 0.9371, 0.2214, 0.4231, 0.3048, 0.427, 0.3228, 0.4217, 0.3234, 0.4179, 0.3064, 0.9935, 0.2146, 0.981, 0.2448, 0.9371, 0.2214, 0.9459, 0.2002, 0.427, 0.3228, 0.4274, 0.3412, 0.4221, 0.3407, 0.4217, 0.3234, 0.9999, 0.1825, 0.9935, 0.2146, 0.9459, 0.2002, 0.9504, 0.1776, 0.4274, 0.3412, 0.4241, 0.3593, 0.4189, 0.3579, 0.4221, 0.3407, 0.9999, 0.1498, 0.9999, 0.1825, 0.9504, 0.1776, 0.9504, 0.1547, 0.4241, 0.3593, 0.4176, 0.3765, 0.4129, 0.3742, 0.4189, 0.3579, 0.9935, 0.1177, 0.9999, 0.1498, 0.9504, 0.1547, 0.9459, 0.1322, 0.4176, 0.3765, 0.4078, 0.392, 0.4035, 0.3887, 0.4129, 0.3742, 0.981, 0.0875, 0.9935, 0.1177, 0.9459, 0.1322, 0.9371, 0.1109, 0.4078, 0.392, 0.395, 0.4053, 0.3916, 0.4012, 0.4035, 0.3887, 0.9628, 0.0603, 0.981, 0.0875, 0.9371, 0.1109, 0.9244, 0.09185, 0.395, 0.4053, 0.38, 0.4158, 0.3773, 0.4111, 0.3916, 0.4012, 0.9397, 0.03717, 0.9628, 0.0603, 0.9244, 0.09185, 0.9081, 0.07561, 0.38, 0.4158, 0.3631, 0.4232, 0.3614, 0.4181, 0.3773, 0.4111, 0.9125, 0.019, 0.9397, 0.03717, 0.9081, 0.07561, 0.8891, 0.06285, 0.3631, 0.4232, 0.3451, 0.4272, 0.3445, 0.4218, 0.3614, 0.4181, 0.8823, 0.006482, 0.9125, 0.019, 0.8891, 0.06285, 0.8678, 0.05407, 0.3451, 0.4272, 0.3266, 0.4276, 0.3271, 0.4222, 0.3445, 0.4218, 0.8502, 9.996e-05, 0.8823, 0.006482, 0.8678, 0.05407, 0.8453, 0.04959, 0.3266, 0.4276, 0.3085, 0.4245, 0.3099, 0.4194, 0.3271, 0.4222, 0.8175, 9.998e-05, 0.8502, 9.996e-05, 0.8453, 0.04959, 0.8224, 0.04959, 0.3239, 0.4652, 0.2982, 0.4609, 0.2998, 0.4553, 0.3243, 0.4595, 0.3243, 0.4595, 0.2998, 0.4553, 0.3014, 0.4498, 0.3247, 0.4538, 0.3247, 0.4538, 0.3014, 0.4498, 0.3029, 0.4445, 0.3251, 0.4484, 0.3251, 0.4484, 0.3029, 0.4445, 0.3042, 0.4398, 0.3255, 0.4435, 0.3255, 0.4435, 0.3042, 0.4398, 0.3055, 0.435, 0.3258, 0.4385, 0.3258, 0.4385, 0.3055, 0.435, 0.307, 0.4299, 0.3262, 0.4332, 0.3262, 0.4332, 0.307, 0.4299, 0.3085, 0.4245, 0.3266, 0.4276, 0.3497, 0.4645, 0.3239, 0.4652, 0.3243, 0.4595, 0.349, 0.4589, 0.349, 0.4589, 0.3243, 0.4595, 0.3247, 0.4538, 0.3483, 0.4532, 0.3483, 0.4532, 0.3247, 0.4538, 0.3251, 0.4484, 0.3476, 0.4478, 0.3476, 0.4478, 0.3251, 0.4484, 0.3255, 0.4435, 0.347, 0.4429, 0.347, 0.4429, 0.3255, 0.4435, 0.3258, 0.4385, 0.3464, 0.4381, 0.3464, 0.4381, 0.3258, 0.4385, 0.3262, 0.4332, 0.3458, 0.4327, 0.3458, 0.4327, 0.3262, 0.4332, 0.3266, 0.4276, 0.3451, 0.4272, 0.3748, 0.4589, 0.3497, 0.4645, 0.349, 0.4589, 0.373, 0.4535, 0.373, 0.4535, 0.349, 0.4589, 0.3483, 0.4532, 0.3712, 0.4481, 0.3712, 0.4481, 0.3483, 0.4532, 0.3476, 0.4478, 0.3695, 0.4429, 0.3695, 0.4429, 0.3476, 0.4478, 0.347, 0.4429, 0.368, 0.4383, 0.368, 0.4383, 0.347, 0.4429, 0.3464, 0.4381, 0.3665, 0.4336, 0.3665, 0.4336, 0.3464, 0.4381, 0.3458, 0.4327, 0.3648, 0.4285, 0.3648, 0.4285, 0.3458, 0.4327, 0.3451, 0.4272, 0.3631, 0.4232, 0.3984, 0.4485, 0.3748, 0.4589, 0.373, 0.4535, 0.3956, 0.4436, 0.3956, 0.4436, 0.373, 0.4535, 0.3712, 0.4481, 0.3928, 0.4386, 0.3928, 0.4386, 0.3712, 0.4481, 0.3695, 0.4429, 0.3901, 0.4339, 0.3901, 0.4339, 0.3695, 0.4429, 0.368, 0.4383, 0.3877, 0.4296, 0.3877, 0.4296, 0.368, 0.4383, 0.3665, 0.4336, 0.3853, 0.4253, 0.3853, 0.4253, 0.3665, 0.4336, 0.3648, 0.4285, 0.3827, 0.4207, 0.3827, 0.4207, 0.3648, 0.4285, 0.3631, 0.4232, 0.38, 0.4158, 0.4195, 0.4337, 0.3984, 0.4485, 0.3956, 0.4436, 0.4158, 0.4294, 0.4158, 0.4294, 0.3956, 0.4436, 0.3928, 0.4386, 0.4121, 0.4251, 0.4121, 0.4251, 0.3928, 0.4386, 0.3901, 0.4339, 0.4085, 0.421, 0.4085, 0.421, 0.3901, 0.4339, 0.3877, 0.4296, 0.4053, 0.4173, 0.4053, 0.4173, 0.3877, 0.4296, 0.3853, 0.4253, 0.4021, 0.4136, 0.4021, 0.4136, 0.3853, 0.4253, 0.3827, 0.4207, 0.3987, 0.4095, 0.3987, 0.4095, 0.3827, 0.4207, 0.38, 0.4158, 0.395, 0.4053, 0.4373, 0.4151, 0.4195, 0.4337, 0.4158, 0.4294, 0.4328, 0.4116, 0.4328, 0.4116, 0.4158, 0.4294, 0.4121, 0.4251, 0.4283, 0.4081, 0.4283, 0.4081, 0.4121, 0.4251, 0.4085, 0.421, 0.424, 0.4048, 0.424, 0.4048, 0.4085, 0.421, 0.4053, 0.4173, 0.4202, 0.4018, 0.4202, 0.4018, 0.4053, 0.4173, 0.4021, 0.4136, 0.4163, 0.3987, 0.4163, 0.3987, 0.4021, 0.4136, 0.3987, 0.4095, 0.4121, 0.3954, 0.4121, 0.3954, 0.3987, 0.4095, 0.395, 0.4053, 0.4078, 0.392, 0.451, 0.3934, 0.4373, 0.4151, 0.4328, 0.4116, 0.446, 0.3909, 0.446, 0.3909, 0.4328, 0.4116, 0.4283, 0.4081, 0.4409, 0.3883, 0.4409, 0.3883, 0.4283, 0.4081, 0.424, 0.4048, 0.4361, 0.3859, 0.4361, 0.3859, 0.424, 0.4048, 0.4202, 0.4018, 0.4317, 0.3836, 0.4317, 0.3836, 0.4202, 0.4018, 0.4163, 0.3987, 0.4273, 0.3814, 0.4273, 0.3814, 0.4163, 0.3987, 0.4121, 0.3954, 0.4226, 0.379, 0.4226, 0.379, 0.4121, 0.3954, 0.4078, 0.392, 0.4176, 0.3765, 0.4603, 0.3695, 0.451, 0.3934, 0.446, 0.3909, 0.4548, 0.368, 0.4548, 0.368, 0.446, 0.3909, 0.4409, 0.3883, 0.4493, 0.3664, 0.4493, 0.3664, 0.4409, 0.3883, 0.4361, 0.3859, 0.4442, 0.3649, 0.4442, 0.3649, 0.4361, 0.3859, 0.4317, 0.3836, 0.4394, 0.3636, 0.4394, 0.3636, 0.4317, 0.3836, 0.4273, 0.3814, 0.4347, 0.3623, 0.4347, 0.3623, 0.4273, 0.3814, 0.4226, 0.379, 0.4295, 0.3608, 0.4295, 0.3608, 0.4226, 0.379, 0.4176, 0.3765, 0.4241, 0.3593, 0.4651, 0.3442, 0.4603, 0.3695, 0.4548, 0.368, 0.4594, 0.3437, 0.4594, 0.3437, 0.4548, 0.368, 0.4493, 0.3664, 0.4536, 0.3432, 0.4536, 0.3432, 0.4493, 0.3664, 0.4442, 0.3649, 0.4482, 0.3428, 0.4482, 0.3428, 0.4442, 0.3649, 0.4394, 0.3636, 0.4433, 0.3424, 0.4433, 0.3424, 0.4394, 0.3636, 0.4347, 0.3623, 0.4384, 0.342, 0.4384, 0.342, 0.4347, 0.3623, 0.4295, 0.3608, 0.433, 0.3416, 0.433, 0.3416, 0.4295, 0.3608, 0.4241, 0.3593, 0.4274, 0.3412, 0.4644, 0.3182, 0.4651, 0.3442, 0.4594, 0.3437, 0.4588, 0.3189, 0.4588, 0.3189, 0.4594, 0.3437, 0.4536, 0.3432, 0.4531, 0.3196, 0.4531, 0.3196, 0.4536, 0.3432, 0.4482, 0.3428, 0.4477, 0.3203, 0.4477, 0.3203, 0.4482, 0.3428, 0.4433, 0.3424, 0.4428, 0.3209, 0.4428, 0.3209, 0.4433, 0.3424, 0.4384, 0.342, 0.4379, 0.3214, 0.4379, 0.3214, 0.4384, 0.342, 0.433, 0.3416, 0.4326, 0.3221, 0.4326, 0.3221, 0.433, 0.3416, 0.4274, 0.3412, 0.427, 0.3228, 0.4588, 0.293, 0.4644, 0.3182, 0.4588, 0.3189, 0.4534, 0.2948, 0.4534, 0.2948, 0.4588, 0.3189, 0.4531, 0.3196, 0.448, 0.2966, 0.448, 0.2966, 0.4531, 0.3196, 0.4477, 0.3203, 0.4428, 0.2983, 0.4428, 0.2983, 0.4477, 0.3203, 0.4428, 0.3209, 0.4381, 0.2998, 0.4381, 0.2998, 0.4428, 0.3209, 0.4379, 0.3214, 0.4335, 0.3014, 0.4335, 0.3014, 0.4379, 0.3214, 0.4326, 0.3221, 0.4284, 0.303, 0.4284, 0.303, 0.4326, 0.3221, 0.427, 0.3228, 0.4231, 0.3048, 0.4484, 0.2694, 0.4588, 0.293, 0.4534, 0.2948, 0.4435, 0.2722, 0.4435, 0.2722, 0.4534, 0.2948, 0.448, 0.2966, 0.4385, 0.275, 0.4385, 0.275, 0.448, 0.2966, 0.4428, 0.2983, 0.4337, 0.2777, 0.4337, 0.2777, 0.4428, 0.2983, 0.4381, 0.2998, 0.4295, 0.2801, 0.4295, 0.2801, 0.4381, 0.2998, 0.4335, 0.3014, 0.4252, 0.2825, 0.4252, 0.2825, 0.4335, 0.3014, 0.4284, 0.303, 0.4205, 0.2851, 0.4205, 0.2851, 0.4284, 0.303, 0.4231, 0.3048, 0.4156, 0.2879, 0.4336, 0.2483, 0.4484, 0.2694, 0.4435, 0.2722, 0.4293, 0.252, 0.4293, 0.252, 0.4435, 0.2722, 0.4385, 0.275, 0.4249, 0.2557, 0.4249, 0.2557, 0.4385, 0.275, 0.4337, 0.2777, 0.4208, 0.2593, 0.4208, 0.2593, 0.4337, 0.2777, 0.4295, 0.2801, 0.4171, 0.2625, 0.4171, 0.2625, 0.4295, 0.2801, 0.4252, 0.2825, 0.4134, 0.2657, 0.4134, 0.2657, 0.4252, 0.2825, 0.4205, 0.2851, 0.4093, 0.2692, 0.4093, 0.2692, 0.4205, 0.2851, 0.4156, 0.2879, 0.405, 0.2728, 0.415, 0.2305, 0.4336, 0.2483, 0.4293, 0.252, 0.4115, 0.235, 0.4115, 0.235, 0.4293, 0.252, 0.4249, 0.2557, 0.4079, 0.2395, 0.4079, 0.2395, 0.4249, 0.2557, 0.4208, 0.2593, 0.4046, 0.2437, 0.4046, 0.2437, 0.4208, 0.2593, 0.4171, 0.2625, 0.4016, 0.2476, 0.4016, 0.2476, 0.4171, 0.2625, 0.4134, 0.2657, 0.3985, 0.2514, 0.3985, 0.2514, 0.4134, 0.2657, 0.4093, 0.2692, 0.3952, 0.2556, 0.3952, 0.2556, 0.4093, 0.2692, 0.405, 0.2728, 0.3918, 0.26, 0.3933, 0.2168, 0.415, 0.2305, 0.4115, 0.235, 0.3908, 0.2218, 0.3908, 0.2218, 0.4115, 0.235, 0.4079, 0.2395, 0.3882, 0.2268, 0.3882, 0.2268, 0.4079, 0.2395, 0.4046, 0.2437, 0.3857, 0.2316, 0.3857, 0.2316, 0.4046, 0.2437, 0.4016, 0.2476, 0.3835, 0.236, 0.3835, 0.236, 0.4016, 0.2476, 0.3985, 0.2514, 0.3812, 0.2403, 0.3812, 0.2403, 0.3985, 0.2514, 0.3952, 0.2556, 0.3788, 0.2451, 0.3788, 0.2451, 0.3952, 0.2556, 0.3918, 0.26, 0.3762, 0.2501, 0.3694, 0.2069, 0.3933, 0.2168, 0.3908, 0.2218, 0.3678, 0.2125, 0.3678, 0.2125, 0.3908, 0.2218, 0.3882, 0.2268, 0.3662, 0.2181, 0.3662, 0.2181, 0.3882, 0.2268, 0.3857, 0.2316, 0.3648, 0.2233, 0.3648, 0.2233, 0.3857, 0.2316, 0.3835, 0.236, 0.3634, 0.2281, 0.3634, 0.2281, 0.3835, 0.236, 0.3812, 0.2403, 0.3621, 0.2328, 0.3621, 0.2328, 0.3812, 0.2403, 0.3788, 0.2451, 0.3606, 0.238, 0.3606, 0.238, 0.3788, 0.2451, 0.3762, 0.2501, 0.3591, 0.2434, 0.3437, 0.2026, 0.3694, 0.2069, 0.3678, 0.2125, 0.3433, 0.2083, 0.3433, 0.2083, 0.3678, 0.2125, 0.3662, 0.2181, 0.3429, 0.214, 0.3429, 0.214, 0.3662, 0.2181, 0.3648, 0.2233, 0.3425, 0.2194, 0.3425, 0.2194, 0.3648, 0.2233, 0.3634, 0.2281, 0.3421, 0.2244, 0.3421, 0.2244, 0.3634, 0.2281, 0.3621, 0.2328, 0.3418, 0.2293, 0.3418, 0.2293, 0.3621, 0.2328, 0.3606, 0.238, 0.3414, 0.2347, 0.3414, 0.2347, 0.3606, 0.238, 0.3591, 0.2434, 0.341, 0.2403, 0.3179, 0.2034, 0.3437, 0.2026, 0.3433, 0.2083, 0.3186, 0.2089, 0.3186, 0.2089, 0.3433, 0.2083, 0.3429, 0.214, 0.3193, 0.2146, 0.3193, 0.2146, 0.3429, 0.214, 0.3425, 0.2194, 0.32, 0.22, 0.32, 0.22, 0.3425, 0.2194, 0.3421, 0.2244, 0.3206, 0.2249, 0.3206, 0.2249, 0.3421, 0.2244, 0.3418, 0.2293, 0.3212, 0.2298, 0.3212, 0.2298, 0.3418, 0.2293, 0.3414, 0.2347, 0.3218, 0.2351, 0.3218, 0.2351, 0.3414, 0.2347, 0.341, 0.2403, 0.3225, 0.2407, 0.2928, 0.2089, 0.3179, 0.2034, 0.3186, 0.2089, 0.2945, 0.2143, 0.2945, 0.2143, 0.3186, 0.2089, 0.3193, 0.2146, 0.2963, 0.2198, 0.2963, 0.2198, 0.3193, 0.2146, 0.32, 0.22, 0.298, 0.2249, 0.298, 0.2249, 0.32, 0.22, 0.3206, 0.2249, 0.2996, 0.2296, 0.2996, 0.2296, 0.3206, 0.2249, 0.3212, 0.2298, 0.3011, 0.2342, 0.3011, 0.2342, 0.3212, 0.2298, 0.3218, 0.2351, 0.3027, 0.2393, 0.3027, 0.2393, 0.3218, 0.2351, 0.3225, 0.2407, 0.3045, 0.2447, 0.2692, 0.2193, 0.2928, 0.2089, 0.2945, 0.2143, 0.272, 0.2243, 0.272, 0.2243, 0.2945, 0.2143, 0.2963, 0.2198, 0.2748, 0.2292, 0.2748, 0.2292, 0.2963, 0.2198, 0.298, 0.2249, 0.2774, 0.234, 0.2774, 0.234, 0.298, 0.2249, 0.2996, 0.2296, 0.2798, 0.2382, 0.2798, 0.2382, 0.2996, 0.2296, 0.3011, 0.2342, 0.2823, 0.2425, 0.2823, 0.2425, 0.3011, 0.2342, 0.3027, 0.2393, 0.2849, 0.2472, 0.2849, 0.2472, 0.3027, 0.2393, 0.3045, 0.2447, 0.2876, 0.2521, 0.2481, 0.2341, 0.2692, 0.2193, 0.272, 0.2243, 0.2518, 0.2384, 0.2518, 0.2384, 0.272, 0.2243, 0.2748, 0.2292, 0.2555, 0.2428, 0.2555, 0.2428, 0.2748, 0.2292, 0.2774, 0.234, 0.259, 0.2469, 0.259, 0.2469, 0.2774, 0.234, 0.2798, 0.2382, 0.2622, 0.2506, 0.2622, 0.2506, 0.2798, 0.2382, 0.2823, 0.2425, 0.2654, 0.2543, 0.2654, 0.2543, 0.2823, 0.2425, 0.2849, 0.2472, 0.2689, 0.2584, 0.2689, 0.2584, 0.2849, 0.2472, 0.2876, 0.2521, 0.2726, 0.2626, 0.2303, 0.2528, 0.2481, 0.2341, 0.2518, 0.2384, 0.2348, 0.2563, 0.2348, 0.2563, 0.2518, 0.2384, 0.2555, 0.2428, 0.2393, 0.2598, 0.2393, 0.2598, 0.2555, 0.2428, 0.259, 0.2469, 0.2435, 0.2631, 0.2435, 0.2631, 0.259, 0.2469, 0.2622, 0.2506, 0.2474, 0.2661, 0.2474, 0.2661, 0.2622, 0.2506, 0.2654, 0.2543, 0.2512, 0.2691, 0.2512, 0.2691, 0.2654, 0.2543, 0.2689, 0.2584, 0.2554, 0.2724, 0.2554, 0.2724, 0.2689, 0.2584, 0.2726, 0.2626, 0.2598, 0.2759, 0.2165, 0.2745, 0.2303, 0.2528, 0.2348, 0.2563, 0.2216, 0.2771, 0.2216, 0.2771, 0.2348, 0.2563, 0.2393, 0.2598, 0.2267, 0.2796, 0.2267, 0.2796, 0.2393, 0.2598, 0.2435, 0.2631, 0.2315, 0.282, 0.2315, 0.282, 0.2435, 0.2631, 0.2474, 0.2661, 0.2359, 0.2843, 0.2359, 0.2843, 0.2474, 0.2661, 0.2512, 0.2691, 0.2402, 0.2865, 0.2402, 0.2865, 0.2512, 0.2691, 0.2554, 0.2724, 0.245, 0.2889, 0.245, 0.2889, 0.2554, 0.2724, 0.2598, 0.2759, 0.25, 0.2914, 0.2073, 0.2984, 0.2165, 0.2745, 0.2216, 0.2771, 0.2128, 0.3, 0.2128, 0.3, 0.2216, 0.2771, 0.2267, 0.2796, 0.2182, 0.3015, 0.2182, 0.3015, 0.2267, 0.2796, 0.2315, 0.282, 0.2234, 0.303, 0.2234, 0.303, 0.2315, 0.282, 0.2359, 0.2843, 0.2282, 0.3043, 0.2282, 0.3043, 0.2359, 0.2843, 0.2402, 0.2865, 0.2329, 0.3056, 0.2329, 0.3056, 0.2402, 0.2865, 0.245, 0.2889, 0.2381, 0.3071, 0.2381, 0.3071, 0.245, 0.2889, 0.25, 0.2914, 0.2435, 0.3086, 0.2026, 0.3238, 0.2073, 0.2984, 0.2128, 0.3, 0.2083, 0.3242, 0.2083, 0.3242, 0.2128, 0.3, 0.2182, 0.3015, 0.214, 0.3247, 0.214, 0.3247, 0.2182, 0.3015, 0.2234, 0.303, 0.2194, 0.3251, 0.2194, 0.3251, 0.2234, 0.303, 0.2282, 0.3043, 0.2244, 0.3255, 0.2244, 0.3255, 0.2282, 0.3043, 0.2329, 0.3056, 0.2293, 0.3259, 0.2293, 0.3259, 0.2329, 0.3056, 0.2381, 0.3071, 0.2346, 0.3263, 0.2346, 0.3263, 0.2381, 0.3071, 0.2435, 0.3086, 0.2402, 0.3267, 0.2033, 0.3497, 0.2026, 0.3238, 0.2083, 0.3242, 0.2088, 0.349, 0.2088, 0.349, 0.2083, 0.3242, 0.214, 0.3247, 0.2146, 0.3483, 0.2146, 0.3483, 0.214, 0.3247, 0.2194, 0.3251, 0.2199, 0.3476, 0.2199, 0.3476, 0.2194, 0.3251, 0.2244, 0.3255, 0.2248, 0.347, 0.2248, 0.347, 0.2244, 0.3255, 0.2293, 0.3259, 0.2297, 0.3465, 0.2297, 0.3465, 0.2293, 0.3259, 0.2346, 0.3263, 0.235, 0.3458, 0.235, 0.3458, 0.2346, 0.3263, 0.2402, 0.3267, 0.2406, 0.3451, 0.2089, 0.3749, 0.2033, 0.3497, 0.2088, 0.349, 0.2143, 0.3731, 0.2143, 0.3731, 0.2088, 0.349, 0.2146, 0.3483, 0.2197, 0.3713, 0.2197, 0.3713, 0.2146, 0.3483, 0.2199, 0.3476, 0.2248, 0.3696, 0.2248, 0.3696, 0.2199, 0.3476, 0.2248, 0.347, 0.2295, 0.3681, 0.2295, 0.3681, 0.2248, 0.347, 0.2297, 0.3465, 0.2342, 0.3665, 0.2342, 0.3665, 0.2297, 0.3465, 0.235, 0.3458, 0.2393, 0.3649, 0.2393, 0.3649, 0.235, 0.3458, 0.2406, 0.3451, 0.2446, 0.3631, 0.2193, 0.3984, 0.2089, 0.3749, 0.2143, 0.3731, 0.2242, 0.3956, 0.2242, 0.3956, 0.2143, 0.3731, 0.2197, 0.3713, 0.2292, 0.3928, 0.2292, 0.3928, 0.2197, 0.3713, 0.2248, 0.3696, 0.2339, 0.3902, 0.2339, 0.3902, 0.2248, 0.3696, 0.2295, 0.3681, 0.2382, 0.3878, 0.2382, 0.3878, 0.2295, 0.3681, 0.2342, 0.3665, 0.2425, 0.3853, 0.2425, 0.3853, 0.2342, 0.3665, 0.2393, 0.3649, 0.2471, 0.3827, 0.2471, 0.3827, 0.2393, 0.3649, 0.2446, 0.3631, 0.252, 0.38, 0.2341, 0.4195, 0.2193, 0.3984, 0.2242, 0.3956, 0.2384, 0.4158, 0.2384, 0.4158, 0.2242, 0.3956, 0.2292, 0.3928, 0.2427, 0.4121, 0.2427, 0.4121, 0.2292, 0.3928, 0.2339, 0.3902, 0.2468, 0.4086, 0.2468, 0.4086, 0.2339, 0.3902, 0.2382, 0.3878, 0.2506, 0.4054, 0.2506, 0.4054, 0.2382, 0.3878, 0.2425, 0.3853, 0.2543, 0.4022, 0.2543, 0.4022, 0.2425, 0.3853, 0.2471, 0.3827, 0.2583, 0.3987, 0.2583, 0.3987, 0.2471, 0.3827, 0.252, 0.38, 0.2626, 0.395, 0.2527, 0.4373, 0.2341, 0.4195, 0.2384, 0.4158, 0.2562, 0.4328, 0.2562, 0.4328, 0.2384, 0.4158, 0.2427, 0.4121, 0.2597, 0.4283, 0.2597, 0.4283, 0.2427, 0.4121, 0.2468, 0.4086, 0.263, 0.4241, 0.263, 0.4241, 0.2468, 0.4086, 0.2506, 0.4054, 0.2661, 0.4202, 0.2661, 0.4202, 0.2506, 0.4054, 0.2543, 0.4022, 0.2691, 0.4164, 0.2691, 0.4164, 0.2543, 0.4022, 0.2583, 0.3987, 0.2724, 0.4122, 0.2724, 0.4122, 0.2583, 0.3987, 0.2626, 0.395, 0.2759, 0.4078, 0.2743, 0.4511, 0.2527, 0.4373, 0.2562, 0.4328, 0.2769, 0.4461, 0.2769, 0.4461, 0.2562, 0.4328, 0.2597, 0.4283, 0.2795, 0.441, 0.2795, 0.441, 0.2597, 0.4283, 0.263, 0.4241, 0.2819, 0.4362, 0.2819, 0.4362, 0.263, 0.4241, 0.2661, 0.4202, 0.2842, 0.4318, 0.2842, 0.4318, 0.2661, 0.4202, 0.2691, 0.4164, 0.2864, 0.4275, 0.2864, 0.4275, 0.2691, 0.4164, 0.2724, 0.4122, 0.2888, 0.4227, 0.2888, 0.4227, 0.2724, 0.4122, 0.2759, 0.4078, 0.2914, 0.4178, 0.2982, 0.4609, 0.2743, 0.4511, 0.2769, 0.4461, 0.2998, 0.4553, 0.2998, 0.4553, 0.2769, 0.4461, 0.2795, 0.441, 0.3014, 0.4498, 0.3014, 0.4498, 0.2795, 0.441, 0.2819, 0.4362, 0.3029, 0.4445, 0.3029, 0.4445, 0.2819, 0.4362, 0.2842, 0.4318, 0.3042, 0.4398, 0.3042, 0.4398, 0.2842, 0.4318, 0.2864, 0.4275, 0.3055, 0.435, 0.3055, 0.435, 0.2864, 0.4275, 0.2888, 0.4227, 0.307, 0.4299, 0.307, 0.4299, 0.2888, 0.4227, 0.2914, 0.4178, 0.3085, 0.4245])
me_cylinder.use_remesh_preserve_volume = False
me_cylinder.use_remesh_preserve_attributes = False
me_cylinder.use_mirror_vertex_groups = False
me_cylinder.update()

# ---- objects
ob_cylinder = bpy.data.objects.new('Cylinder', me_cylinder)
ob_lamp = bpy.data.objects.new('Lamp', light_lamp)
ob_camera = bpy.data.objects.new('Camera', cam_camera)

# ---- transforms, parenting, visibility, modifiers, constraints
ob_cylinder.location = (0.0, 0.0, 0.0)
ob_cylinder.lineart.crease_threshold = 0.0
ob_lamp.location = (4.076, 1.005, 5.904)
ob_lamp.rotation_euler = (0.6503, 0.05522, 1.866)
ob_lamp.lock_rotations_4d = False
ob_lamp.empty_display_type = 'ARROWS'
ob_lamp.color = (0.0, 0.0, 0.0, 0.0)
ob_lamp.lineart.crease_threshold = 0.0
ob_camera.location = (7.481, -6.508, 5.344)
ob_camera.rotation_euler = (1.109, 0.0, 0.8149)
ob_camera.lock_rotations_4d = False
ob_camera.empty_display_type = 'ARROWS'
ob_camera.color = (0.0, 0.0, 0.0, 0.0)
ob_camera.display_type = 'WIRE'
ob_camera.lineart.crease_threshold = 0.0

# ---- collection membership
col_collection_1.objects.link(ob_cylinder)
col_collection_1.objects.link(ob_lamp)
col_collection_1.objects.link(ob_camera)

# ---- scene / render settings (as saved in the file)
scene.camera = ob_camera
scene.frame_start = 1; scene.frame_end = 250; scene.frame_set(0)
scene.render.engine = 'BLENDER_EEVEE_NEXT'
scene.render.resolution_percentage = 50
scene.render.dither_intensity = 0.0
scene.cycles.use_denoising = False
scene.cycles.samples = 10
scene.cycles.sampling_pattern = 'TABULATED_SOBOL'
scene.cycles.light_sampling_threshold = 0.0
scene.cycles.use_adaptive_sampling = False
scene.cycles.use_light_tree = False
scene.cycles.blur_glossy = 0.0
scene.cycles.pixel_filter_type = 'GAUSSIAN'
scene.cycles.sample_clamp_indirect = 0.0
scene.view_settings.view_transform = 'Standard'
bpy.context.view_layer.update()
